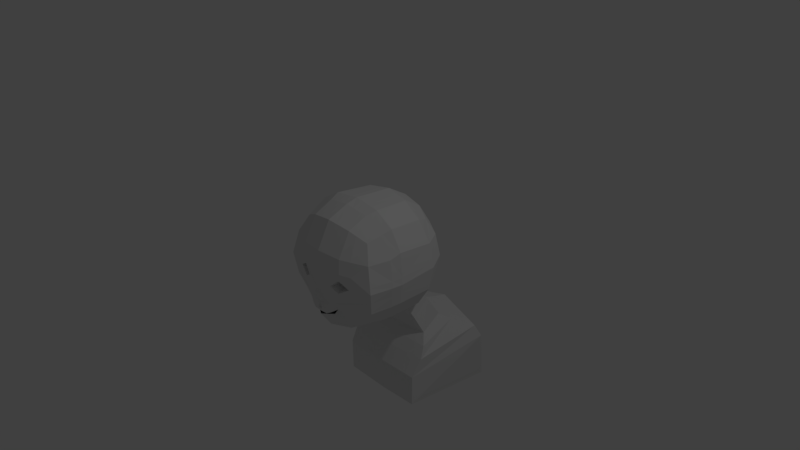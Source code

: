 # Source: testtesttest.blend  (saved by Blender 2.78.0; exported with 4.5.12 LTS)
import bpy
from mathutils import Matrix  # noqa: F401  (used for matrix-valued properties, if any)

bpy.ops.wm.read_factory_settings(use_empty=True)
scene = bpy.context.scene
scene.name = 'Scene'

# ---- collections
col_collection_1 = bpy.data.collections.new('Collection 1'); scene.collection.children.link(col_collection_1)

# ---- materials (node trees are filled in below, after node groups)
mat_material = bpy.data.materials.new('Material')
mat_material.alpha_threshold = 0.0
mat_material.use_transparent_shadow = False
mat_material.roughness = 0.5
mat_material.line_color = (0.0, 0.0, 0.0, 1.0)

# ---- material node trees

# ---- world
world_world = bpy.data.worlds.new('World'); scene.world = world_world
world_world.color = (0.05088, 0.05088, 0.05088)
world_world.use_sun_shadow = False
world_world.sun_shadow_jitter_overblur = 0.0
world_world.cycles.sampling_method = 'MANUAL'

# ---- cameras
cam_camera = bpy.data.cameras.new('Camera')
cam_camera.clip_end = 100.0
cam_camera.lens = 35.0
cam_camera.sensor_width = 32.0
cam_camera.sensor_height = 18.0
cam_camera.ortho_scale = 7.314
cam_camera.dof.focus_distance = 0.0
cam_camera.dof.aperture_fstop = 128.0

# ---- lights
light_lamp = bpy.data.lights.new('Lamp', 'POINT')
light_lamp.transmission_factor = 0.0
light_lamp.cutoff_distance = 30.0
light_lamp.energy = 100.0
light_lamp.shadow_buffer_clip_start = 1.001
light_lamp.shadow_soft_size = 0.1
light_lamp.shadow_maximum_resolution = 0.006
light_lamp.use_absolute_resolution = True

# ---- meshes
me_cube = bpy.data.meshes.new('Cube')
me_cube.from_pydata([(0.0, -0.1873, -0.7854), (0.3666, -0.1873, -0.7327), (0.0, -0.3507, -0.8194), (0.0, 0.3507, -0.8194), (0.3264, 0.3264, -0.7639), (0.327, -0.3259, -0.7612), (0.0, -0.1873, 0.8585), (0.0, 0.3507, 0.8194), (0.0, -0.3507, 0.8197), (0.3666, -0.1873, 0.8057), (0.3264, 0.3264, 0.7639), (0.327, -0.3259, 0.7655), (0.8416, -0.2047, -0.02049), (0.8194, 0.3507, 0.0), (0.7857, -0.1873, 0.3866), (0.825, -0.3494, -0.0207), (0.7857, -0.1873, -0.3136), (0.7639, 0.3264, -0.3264), (0.7639, 0.3264, 0.3264), (0.763, -0.3259, 0.3309), (0.763, -0.3259, -0.3253), (0.0, -0.8785, 0.0), (0.0, -0.8194, 0.3507), (0.0, -0.8194, -0.3507), (0.3264, -0.7639, -0.3264), (0.3264, -0.7639, 0.3264), (0.0, 0.8785, 0.0), (0.3507, 0.8194, 0.0), (0.0, 0.8194, -0.3507), (0.0, 0.8194, 0.3507), (0.3264, 0.7639, 0.3264), (0.3264, 0.7639, -0.3264), (0.599, 0.3021, -0.599), (0.6281, -0.1873, -0.5751), (0.5975, -0.3004, -0.5903), (0.3021, 0.599, -0.599), (0.0, 0.6432, -0.6432), (0.599, 0.599, -0.3021), (0.6432, 0.6432, 0.0), (0.599, 0.599, 0.3021), (0.3419, -0.6127, -0.692), (0.0, -0.6619, -0.7694), (0.7141, -0.6032, -0.3321), (0.7554, -0.6473, -0.02921), (0.6665, -0.5981, 0.3068), (0.599, 0.3021, 0.599), (0.6281, -0.1873, 0.6481), (0.5975, -0.3004, 0.6068), (0.3021, 0.599, 0.599), (0.0, 0.6432, 0.6432), (0.3193, -0.5916, 0.6482), (0.0, -0.6344, 0.7025), (0.5093, 0.5093, -0.5093), (0.5683, -0.5171, -0.5632), (0.5093, 0.5093, 0.5093), (0.5497, -0.5051, 0.5371), (0.0, 0.2257, -2.221), (0.6073, 0.1936, -2.165), (0.6943, 1.511, -2.236), (0.0, 1.722, -1.993), (0.0, 0.4717, -1.017), (0.0, 0.4933, -1.214), (0.0, 0.4105, -1.341), (0.0, 0.3108, -1.51), (0.0, 0.2024, -1.744), (0.6129, 0.1893, -1.72), (0.6355, 0.3317, -1.477), (0.5875, 0.4213, -1.332), (0.4826, 0.5274, -1.209), (0.39, 0.4354, -0.9751), (0.3652, 0.7083, -0.8098), (0.4133, 0.8835, -1.088), (0.5291, 1.008, -1.178), (0.7324, 1.278, -1.313), (0.7904, 1.359, -1.487), (0.0, 1.509, -1.47), (0.0, 1.432, -1.196), (0.0, 1.193, -1.13), (0.0, 1.042, -1.084), (0.0, 0.801, -0.8495), (0.7944, 0.3397, -0.1474), (0.8163, -0.1969, -0.1528), (0.797, -0.3388, -0.1582), (0.0, -0.8518, -0.1584), (0.0, 0.8518, -0.1584), (0.3397, 0.7944, -0.1474), (0.6232, 0.6232, -0.1364), (0.7367, -0.6274, -0.166), (0.7685, 0.3284, -0.2991), (0.7903, -0.1888, -0.2891), (0.7682, -0.3279, -0.2998), (0.3284, -0.7685, -0.2991), (0.0, -0.9006, -0.3214), (0.0, 0.8244, -0.3214), (0.3284, 0.7685, -0.2991), (0.6027, 0.6027, -0.2768), (0.7175, -0.6069, -0.3068), (0.2856, -0.1873, -0.7443), (0.2543, 0.3318, -0.7762), (0.2547, -0.3314, -0.7741), (0.2543, 0.3318, 0.7762), (0.2856, -0.1873, 0.8174), (0.2547, -0.3314, 0.7774), (0.2543, -0.7762, -0.3318), (0.2543, -0.7762, 0.3318), (0.2732, 0.8325, 0.0), (0.2543, 0.7762, 0.3318), (0.2543, 0.7762, -0.3318), (0.2353, 0.6087, -0.6087), (0.2663, -0.6235, -0.7091), (0.2353, 0.6087, 0.6087), (0.2488, -0.6011, 0.6602), (0.4731, 0.2007, -2.177), (0.5409, 1.557, -2.183), (0.2845, 0.7288, -0.8185), (0.322, 0.9185, -1.087), (0.4122, 1.049, -1.167), (0.5706, 1.312, -1.287), (0.6157, 1.392, -1.483), (0.3038, 0.4434, -0.9843), (0.376, 0.5199, -1.21), (0.4577, 0.4189, -1.334), (0.4951, 0.327, -1.484), (0.4775, 0.1922, -1.725), (0.2647, 0.8071, -0.1498), (0.2558, 0.7809, -0.304), (0.2558, -0.7809, -0.304), (0.4689, -0.1873, -0.671), (0.433, 0.3169, -0.6994), (0.4328, -0.3159, -0.6944), (0.433, 0.3169, 0.6994), (0.4689, -0.1873, 0.7441), (0.4328, -0.3159, 0.7034), (0.3177, -0.7774, 0.03547), (0.478, -0.701, -0.3286), (0.4594, -0.6991, 0.3187), (0.4651, 0.7505, 0.0), (0.433, 0.6994, 0.3169), (0.433, 0.6994, -0.3169), (0.3831, 0.5639, -0.5639), (0.4304, -0.5753, -0.6416), (0.3831, 0.5639, 0.5639), (0.4094, -0.5578, 0.6047), (0.4506, 0.7274, -0.1431), (0.4554, -0.7291, -0.05709), (0.4357, 0.7037, -0.2904), (0.4806, -0.7053, -0.3021), (0.099, 0.6287, -0.6287), (0.112, -0.6457, -0.744), (0.099, 0.6287, 0.6287), (0.1047, -0.6204, 0.6847), (0.2275, 1.653, -2.073), (0.1197, 0.7706, -0.8365), (0.1354, 0.9898, -1.085), (0.1734, 1.132, -1.146), (0.24, 1.381, -1.235), (0.259, 1.46, -1.476), (0.1113, 0.833, -0.1548), (0.1076, 0.8061, -0.3141), (0.1201, -0.1873, -0.7682), (0.107, 0.3427, -0.8012), (0.1072, -0.3426, -0.8004), (0.107, 0.3427, 0.8012), (0.1201, -0.1873, 0.8412), (0.1072, -0.3426, 0.8019), (0.3089, -0.7773, -0.1437), (0.07812, -0.8003, -0.3445), (0.107, -0.8012, 0.3427), (0.1149, 0.8591, 0.0), (0.107, 0.8012, 0.3427), (0.107, 0.8012, -0.3427), (0.199, 0.2152, -2.202), (0.1278, 0.4598, -1.003), (0.1582, 0.5045, -1.212), (0.1925, 0.4141, -1.338), (0.2083, 0.3176, -1.499), (0.2009, 0.1981, -1.736), (0.1991, -0.8132, -0.0706), (0.1076, -0.8061, -0.3141), (0.1925, -0.1873, -0.7577), (0.1714, 0.3379, -0.7903), (0.1717, -0.3377, -0.7889), (0.1714, 0.3379, 0.7903), (0.1925, -0.1873, 0.8308), (0.1717, -0.3377, 0.7912), (0.1714, -0.7903, -0.3379), (0.1714, -0.7903, 0.3379), (0.1842, 0.8475, 0.0), (0.1714, 0.7903, 0.3379), (0.1714, 0.7903, -0.3379), (0.319, 0.2088, -2.191), (0.2048, 0.4526, -0.9948), (0.2535, 0.5112, -1.211), (0.3086, 0.4162, -1.336), (0.3338, 0.3217, -1.493), (0.3219, 0.1955, -1.731), (0.1725, -0.795, -0.3097), (0.1587, 0.62, -0.62), (0.1796, -0.636, -0.7288), (0.1587, 0.62, 0.62), (0.1677, -0.6119, 0.674), (0.3646, 1.611, -2.121), (0.1918, 0.7523, -0.8286), (0.2171, 0.9586, -1.086), (0.2779, 1.096, -1.155), (0.3847, 1.351, -1.258), (0.4151, 1.43, -1.479), (0.1784, 0.8216, -0.1526), (0.1725, 0.795, -0.3097), (0.8282, -0.2005, 0.07704), (0.8061, 0.3449, 0.0782), (0.8101, -0.3437, 0.06353), (0.0, -0.8516, 0.1317), (0.344, -0.7902, 0.1365), (0.3449, 0.8061, 0.0782), (0.0, 0.8643, 0.08402), (0.6326, 0.6326, 0.07238), (0.7341, -0.6355, 0.05129), (0.2687, 0.819, 0.07949), (0.268, -0.8063, 0.1259), (0.4574, 0.7383, 0.07592), (0.4856, -0.7251, 0.124), (0.1097, -0.8382, 0.1091), (0.113, 0.8453, 0.08211), (0.1875, -0.8262, 0.1062), (0.1811, 0.8338, 0.08096), (0.1786, -0.7053, -0.5653), (0.1728, -0.7336, -0.5123), (0.1735, -0.8007, -0.4388), (0.2566, -0.7461, -0.4061), (0.2566, -0.7468, -0.4043), (0.09553, -0.7319, -0.5971), (0.1067, -0.8146, -0.499), (0.07289, -0.8177, -0.454), (0.0, -0.792, -0.4564), (0.0, -0.8191, -0.5007), (0.0, -0.7745, -0.6089), (0.1721, -0.7975, -0.4648), (0.0, -0.8181, -0.5473), (0.08707, -0.7677, -0.5352), (0.3155, -0.7787, 0.0704), (0.1542, -0.8279, -0.07402), (0.5076, -0.712, -0.05857), (0.3079, -0.7771, -0.1765), (0.3177, -0.7774, 0.03547), (0.4554, -0.7291, -0.05709), (0.3089, -0.7773, -0.1437), (0.1991, -0.8132, -0.0706), (0.3177, -0.7774, 0.03547), (0.4554, -0.7291, -0.05709), (0.3089, -0.7773, -0.1437), (0.1991, -0.8132, -0.0706), (0.2986, -0.4618, -0.05788), (0.03612, -0.8268, -0.4578), (0.0, -0.8261, -0.4752), (0.0361, -0.8133, -0.348)], [], [(97, 98, 4, 1), (127, 128, 32, 33), (176, 64, 56, 171), (128, 139, 52, 32), (97, 1, 5, 99), (99, 5, 40, 109), (127, 33, 34, 129), (129, 34, 53, 140), (101, 9, 10, 100), (100, 10, 48, 110), (131, 46, 45, 130), (130, 45, 54, 141), (101, 102, 11, 9), (131, 132, 47, 46), (102, 111, 50, 11), (132, 142, 55, 47), (89, 16, 17, 88), (88, 17, 37, 95), (16, 33, 32, 17), (17, 32, 52, 37), (209, 210, 18, 14), (14, 18, 45, 46), (210, 216, 39, 18), (18, 39, 54, 45), (209, 14, 19, 211), (211, 19, 44, 217), (14, 46, 47, 19), (19, 47, 55, 44), (89, 90, 20, 16), (16, 20, 34, 33), (90, 96, 42, 20), (20, 42, 53, 34), (126, 103, 24, 91), (146, 134, 42, 96), (103, 230, 229, 109, 40, 24), (134, 140, 53, 42), (219, 213, 25, 104), (104, 25, 50, 111), (221, 217, 44, 135), (135, 44, 55, 142), (218, 106, 30, 214), (220, 137, 39, 216), (106, 110, 48, 30), (137, 141, 54, 39), (125, 94, 31, 107), (107, 31, 35, 108), (145, 95, 37, 138), (138, 37, 52, 139), (112, 113, 58, 57), (118, 74, 58, 113), (74, 65, 57, 58), (35, 4, 69, 70), (70, 69, 68, 71), (71, 68, 67, 72), (72, 67, 66, 73), (73, 66, 65, 74), (108, 35, 70, 114), (114, 70, 71, 115), (115, 71, 72, 116), (116, 72, 73, 117), (117, 73, 74, 118), (160, 3, 60, 172), (172, 60, 61, 173), (173, 61, 62, 174), (174, 62, 63, 175), (175, 63, 64, 176), (136, 38, 86, 143), (105, 27, 85, 124), (15, 43, 87, 82), (12, 15, 82, 81), (13, 80, 86, 38), (12, 81, 80, 13), (143, 86, 95, 145), (124, 85, 94, 125), (87, 146, 96), (82, 87, 96, 90), (81, 82, 90, 89), (80, 88, 95, 86), (81, 89, 88, 80), (207, 124, 125, 208), (187, 105, 124, 207), (66, 122, 123, 65), (67, 121, 122, 66), (68, 120, 121, 67), (69, 119, 120, 68), (4, 98, 119, 69), (205, 117, 118, 206), (204, 116, 117, 205), (203, 115, 116, 204), (202, 114, 115, 203), (197, 108, 114, 202), (206, 118, 113, 201), (190, 201, 113, 112), (189, 107, 108, 197), (208, 125, 107, 189), (188, 199, 110, 106), (225, 188, 106, 218), (186, 104, 111, 200), (224, 219, 104, 186), (185, 228, 229, 230, 103), (196, 185, 103, 126), (184, 200, 111, 102), (183, 184, 102, 101), (182, 100, 110, 199), (183, 101, 100, 182), (181, 99, 109, 198), (179, 97, 99, 181), (65, 123, 112, 57), (179, 180, 98, 97), (85, 143, 145, 94), (27, 136, 143, 85), (31, 138, 139, 35), (94, 145, 138, 31), (30, 48, 141, 137), (214, 30, 137, 220), (25, 135, 142, 50), (213, 221, 135, 25), (24, 40, 140, 134), (91, 24, 134, 146), (11, 50, 142, 132), (9, 11, 132, 131), (10, 130, 141, 48), (9, 131, 130, 10), (5, 129, 140, 40), (1, 127, 129, 5), (4, 35, 139, 128), (1, 4, 128, 127), (0, 3, 160, 159), (0, 159, 161, 2), (2, 161, 148, 41), (6, 163, 162, 7), (7, 162, 149, 49), (6, 8, 164, 163), (8, 51, 150, 164), (92, 23, 255, 166, 178), (23, 234, 253, 255), (212, 222, 167, 22), (22, 167, 150, 51), (215, 29, 169, 223), (29, 49, 149, 169), (93, 158, 170, 28), (28, 170, 147, 36), (56, 59, 151, 171), (75, 156, 151, 59), (36, 147, 152, 79), (79, 152, 153, 78), (78, 153, 154, 77), (77, 154, 155, 76), (76, 155, 156, 75), (26, 168, 157, 84), (177, 165, 246, 247), (84, 157, 158, 93), (83, 92, 178), (194, 175, 176, 195), (193, 174, 175, 194), (192, 173, 174, 193), (191, 172, 173, 192), (180, 160, 172, 191), (195, 176, 171, 190), (123, 195, 190, 112), (98, 180, 191, 119), (119, 191, 192, 120), (120, 192, 193, 121), (121, 193, 194, 122), (122, 194, 195, 123), (159, 160, 180, 179), (159, 179, 181, 161), (161, 181, 198, 148), (163, 183, 182, 162), (162, 182, 199, 149), (163, 164, 184, 183), (164, 150, 200, 184), (178, 166, 185, 196), (166, 233, 228, 185), (222, 224, 186, 167), (167, 186, 200, 150), (223, 169, 188, 225), (169, 149, 199, 188), (158, 208, 189, 170), (170, 189, 197, 147), (171, 151, 201, 190), (156, 206, 201, 151), (147, 197, 202, 152), (152, 202, 203, 153), (153, 203, 204, 154), (154, 204, 205, 155), (155, 205, 206, 156), (168, 187, 207, 157), (157, 207, 208, 158), (224, 222, 21, 83, 241, 240, 242, 43, 221, 213, 219), (168, 223, 225, 187), (43, 242, 243, 241, 83, 178, 196, 126, 91, 146, 87), (26, 215, 223, 168), (21, 222, 212), (27, 214, 220, 136), (187, 225, 218, 105), (136, 220, 216, 38), (105, 218, 214, 27), (43, 217, 221), (15, 211, 217, 43), (12, 209, 211, 15), (13, 38, 216, 210), (12, 13, 210, 209), (229, 226, 198, 109), (226, 229, 227), (237, 229, 228), (233, 253, 254, 235, 232), (239, 238, 236, 231), (231, 236, 41, 148), (228, 233, 232, 237), (227, 239, 231, 226), (226, 231, 148, 198), (177, 133, 240, 241), (133, 144, 242, 240), (144, 165, 243, 242), (165, 177, 241, 243), (246, 245, 249, 250), (144, 133, 244, 245), (165, 144, 245, 246), (133, 177, 247, 244), (248, 251, 252), (244, 247, 251, 248), (247, 246, 250, 251), (245, 244, 248, 249), (254, 253, 234), (251, 250, 252), (249, 248, 252), (250, 249, 252), (255, 253, 233, 166)])
me_cube.materials.append(mat_material)
me_cube.use_remesh_preserve_volume = False
me_cube.use_remesh_preserve_attributes = False
me_cube.use_mirror_vertex_groups = False
me_cube.update()

# ---- objects
ob_cube = bpy.data.objects.new('Cube', me_cube)
ob_lamp = bpy.data.objects.new('Lamp', light_lamp)
ob_camera = bpy.data.objects.new('Camera', cam_camera)

# ---- transforms, parenting, visibility, modifiers, constraints
ob_cube.location = (0.0, 0.0, 0.0)
ob_cube.lock_rotations_4d = False
ob_cube.empty_display_type = 'ARROWS'
ob_cube.lineart.crease_threshold = 0.0
_m = ob_cube.modifiers.new('Mirror', 'MIRROR')
_m.use_clip = True
ob_lamp.location = (4.076, 1.005, 5.904)
ob_lamp.rotation_euler = (0.6503, 0.05522, 1.866)
ob_lamp.lock_rotations_4d = False
ob_lamp.empty_display_type = 'ARROWS'
ob_lamp.color = (0.0, 0.0, 0.0, 0.0)
ob_lamp.lineart.crease_threshold = 0.0
ob_camera.location = (7.481, -6.508, 5.344)
ob_camera.rotation_euler = (1.109, 0.0, 0.8149)
ob_camera.lock_rotations_4d = False
ob_camera.empty_display_type = 'ARROWS'
ob_camera.color = (0.0, 0.0, 0.0, 0.0)
ob_camera.display_type = 'WIRE'
ob_camera.lineart.crease_threshold = 0.0

# ---- collection membership
col_collection_1.objects.link(ob_cube)
col_collection_1.objects.link(ob_lamp)
col_collection_1.objects.link(ob_camera)

# ---- scene / render settings (as saved in the file)
scene.camera = ob_camera
scene.frame_start = 1; scene.frame_end = 250; scene.frame_set(1)
scene.render.engine = 'BLENDER_EEVEE_NEXT'
scene.render.resolution_percentage = 50
scene.render.dither_intensity = 0.0
scene.cycles.use_denoising = False
scene.cycles.samples = 128
scene.cycles.sampling_pattern = 'TABULATED_SOBOL'
scene.cycles.light_sampling_threshold = 0.0
scene.cycles.use_adaptive_sampling = False
scene.cycles.use_light_tree = False
scene.cycles.blur_glossy = 0.0
scene.cycles.sample_clamp_indirect = 0.0
scene.view_settings.view_transform = 'Standard'
bpy.context.view_layer.update()
